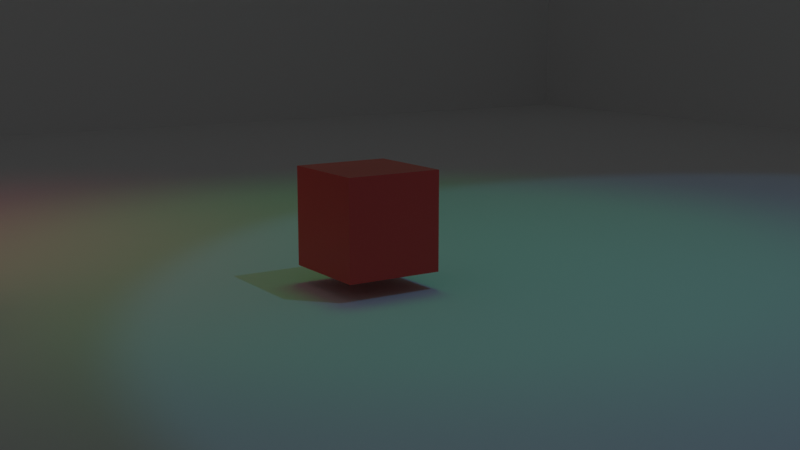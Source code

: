 # Source: draft.blend  (saved by Blender 2.81.16; exported with 4.5.12 LTS)
import bpy
from mathutils import Matrix  # noqa: F401  (used for matrix-valued properties, if any)

bpy.ops.wm.read_factory_settings(use_empty=True)
scene = bpy.context.scene
scene.name = 'Scene'

# ---- collections
col_collection = bpy.data.collections.new('Collection'); scene.collection.children.link(col_collection)

# ---- materials (node trees are filled in below, after node groups)
mat_material = bpy.data.materials.new('Material')
mat_material.alpha_threshold = 0.0
mat_material.use_transparent_shadow = False
mat_material.line_color = (0.0, 0.0, 0.0, 1.0)
mat_material_001 = bpy.data.materials.new('Material.001')
mat_material_001.use_transparent_shadow = False

# ---- material node trees
mat_material.use_nodes = True; mat_material.node_tree.nodes.clear()
_N = mat_material.node_tree.nodes; _L = mat_material.node_tree.links
n0 = _N.new('ShaderNodeOutputMaterial'); n0.name = 'Material Output'; n0.location = (300, 300)
n1 = _N.new('ShaderNodeBsdfPrincipled'); n1.name = 'Principled BSDF'; n1.location = (10, 300)
n1.distribution = 'GGX'
n1.subsurface_method = 'BURLEY'
n1.inputs[0].default_value = (0.8, 0.07376, 0.0656, 1.0)
n1.inputs[2].default_value = 0.4
n1.inputs[3].default_value = 1.45
n1.inputs[27].default_value = (0.0, 0.0, 0.0, 1.0)
n1.inputs[28].default_value = 1.0
_L.new(n1.outputs[0], n0.inputs[0])
n0.is_active_output = True
mat_material_001.use_nodes = True; mat_material_001.node_tree.nodes.clear()
_N = mat_material_001.node_tree.nodes; _L = mat_material_001.node_tree.links
n0 = _N.new('ShaderNodeOutputMaterial'); n0.name = 'Material Output'; n0.location = (300, 300)
n1 = _N.new('ShaderNodeBsdfPrincipled'); n1.name = 'Principled BSDF'; n1.location = (10, 300)
n1.distribution = 'GGX'
n1.subsurface_method = 'BURLEY'
n1.inputs[0].default_value = (0.03358, 0.224, 0.8, 1.0)
n1.inputs[3].default_value = 1.45
n1.inputs[27].default_value = (0.0, 0.0, 0.0, 1.0)
n1.inputs[28].default_value = 1.0
_L.new(n1.outputs[0], n0.inputs[0])
n0.is_active_output = True

# ---- world
world_world = bpy.data.worlds.new('World'); scene.world = world_world
world_world.use_nodes = True; world_world.node_tree.nodes.clear()
_N = world_world.node_tree.nodes; _L = world_world.node_tree.links
n0 = _N.new('ShaderNodeOutputWorld'); n0.name = 'World Output'; n0.location = (300, 300)
n1 = _N.new('ShaderNodeBackground'); n1.name = 'Background'; n1.location = (10, 300)
n1.inputs[0].default_value = (0.05088, 0.05088, 0.05088, 1.0)
_L.new(n1.outputs[0], n0.inputs[0])
n0.is_active_output = True
world_world.color = (0.05088, 0.05088, 0.05088)
world_world.use_sun_shadow = False
world_world.sun_shadow_jitter_overblur = 0.0

# ---- cameras
cam_camera = bpy.data.cameras.new('Camera')
cam_camera.clip_end = 100.0
cam_camera.ortho_scale = 7.314

# ---- lights
light_light = bpy.data.lights.new('Light', 'SPOT')
light_light.color = (0.1485, 0.5219, 1.0)
light_light.transmission_factor = 0.0
light_light.energy = 1000.0
light_light.shadow_soft_size = 0.1
light_light.shadow_maximum_resolution = 0.006
light_light.use_absolute_resolution = True
light_light.spot_size = 1.309
light_spot = bpy.data.lights.new('Spot', 'SPOT')
light_spot.color = (1.0, 0.1843, 0.1953)
light_spot.transmission_factor = 0.0
light_spot.energy = 750.0
light_spot.shadow_soft_size = 5.0
light_spot.shadow_maximum_resolution = 0.006
light_spot.use_absolute_resolution = True
light_spot.spot_size = 1.047
light_spot_001 = bpy.data.lights.new('Spot.001', 'SPOT')
light_spot_001.color = (0.01766, 1.0, 0.1982)
light_spot_001.transmission_factor = 0.0
light_spot_001.energy = 750.0
light_spot_001.shadow_soft_size = 2.77
light_spot_001.shadow_maximum_resolution = 0.006
light_spot_001.use_absolute_resolution = True
light_spot_001.spot_size = 1.047

# ---- meshes
me_cube = bpy.data.meshes.new('Cube')
me_cube.from_pydata([(1.0, 1.0, 1.0), (1.0, 1.0, -1.0), (1.0, -1.0, 1.0), (1.0, -1.0, -1.0), (-1.0, 1.0, 1.0), (-1.0, 1.0, -1.0), (-1.0, -1.0, 1.0), (-1.0, -1.0, -1.0)], [], [(0, 4, 6, 2), (3, 2, 6, 7), (7, 6, 4, 5), (5, 1, 3, 7), (1, 0, 2, 3), (5, 4, 0, 1)])
_uv = me_cube.uv_layers.new(name='UVMap')
_uv.uv.foreach_set('vector', [0.625, 0.5, 0.875, 0.5, 0.875, 0.75, 0.625, 0.75, 0.375, 0.75, 0.625, 0.75, 0.625, 1.0, 0.375, 1.0, 0.375, 0.0, 0.625, 0.0, 0.625, 0.25, 0.375, 0.25, 0.125, 0.5, 0.375, 0.5, 0.375, 0.75, 0.125, 0.75, 0.375, 0.5, 0.625, 0.5, 0.625, 0.75, 0.375, 0.75, 0.375, 0.25, 0.625, 0.25, 0.625, 0.5, 0.375, 0.5])
me_cube.materials.append(mat_material)
me_cube.use_remesh_preserve_volume = False
me_cube.use_remesh_preserve_attributes = False
me_cube.use_mirror_vertex_groups = False
me_cube.update()
me_cube_001 = bpy.data.meshes.new('Cube.001')
me_cube_001.from_pydata([(-1.0, -1.0, -1.0), (-1.0, -1.0, 1.0), (-1.0, 1.0, -1.0), (-1.0, 1.0, 1.0), (1.0, -1.0, -1.0), (1.0, -1.0, 1.0), (1.0, 1.0, -1.0), (1.0, 1.0, 1.0)], [], [(0, 1, 3, 2), (2, 3, 7, 6), (6, 7, 5, 4), (4, 5, 1, 0), (2, 6, 4, 0), (7, 3, 1, 5)])
_uv = me_cube_001.uv_layers.new(name='UVMap')
_uv.uv.foreach_set('vector', [0.375, 0.0, 0.625, 0.0, 0.625, 0.25, 0.375, 0.25, 0.375, 0.25, 0.625, 0.25, 0.625, 0.5, 0.375, 0.5, 0.375, 0.5, 0.625, 0.5, 0.625, 0.75, 0.375, 0.75, 0.375, 0.75, 0.625, 0.75, 0.625, 1.0, 0.375, 1.0, 0.125, 0.5, 0.375, 0.5, 0.375, 0.75, 0.125, 0.75, 0.625, 0.5, 0.875, 0.5, 0.875, 0.75, 0.625, 0.75])
me_cube_001.materials.append(mat_material_001)
me_cube_001.use_remesh_fix_poles = True
me_cube_001.use_remesh_preserve_attributes = False
me_cube_001.use_mirror_vertex_groups = False
me_cube_001.update()
me_cube_002 = bpy.data.meshes.new('Cube.002')
me_cube_002.from_pydata([(-1.0, -1.0, -1.0), (-1.0, -1.0, 1.0), (-1.0, 1.0, 1.0), (1.0, -1.0, -1.0), (1.0, -1.0, 1.0), (1.0, 1.0, -1.0), (1.0, 1.0, 1.0)], [], [(5, 6, 4, 3), (3, 4, 1, 0), (6, 2, 1, 4)])
_uv = me_cube_002.uv_layers.new(name='UVMap')
_uv.uv.foreach_set('vector', [0.375, 0.5, 0.625, 0.5, 0.625, 0.75, 0.375, 0.75, 0.375, 0.75, 0.625, 0.75, 0.625, 1.0, 0.375, 1.0, 0.625, 0.5, 0.875, 0.5, 0.875, 0.75, 0.625, 0.75])
me_cube_002.use_remesh_fix_poles = True
me_cube_002.use_remesh_preserve_attributes = False
me_cube_002.use_mirror_vertex_groups = False
me_cube_002.update()

# ---- objects
ob_cube = bpy.data.objects.new('Cube', me_cube)
ob_light = bpy.data.objects.new('Light', light_light)
ob_camera = bpy.data.objects.new('Camera', cam_camera)
ob_cube_001 = bpy.data.objects.new('Cube.001', me_cube_001)
ob_cube_002 = bpy.data.objects.new('Cube.002', me_cube_002)
ob_spot = bpy.data.objects.new('Spot', light_spot)
ob_spot_001 = bpy.data.objects.new('Spot.001', light_spot_001)

# ---- transforms, parenting, visibility, modifiers, constraints
ob_cube.location = (0.0, 0.0, 1.011)
ob_cube.lock_rotations_4d = False
ob_cube.empty_display_type = 'ARROWS'
ob_cube.lineart.crease_threshold = 0.0
ob_light.location = (8.807, 5.892, 20.83)
ob_light.rotation_euler = (0.03635, -0.1238, 1.926)
ob_light.lock_rotations_4d = False
ob_light.empty_display_type = 'ARROWS'
ob_light.color = (0.0, 0.0, 0.0, 0.0)
ob_light.lineart.crease_threshold = 0.0
ob_camera.location = (18.21, -11.16, 4.958)
ob_camera.rotation_euler = (1.382, 0.0, 0.9912)
ob_camera.lock_rotations_4d = False
ob_camera.empty_display_type = 'ARROWS'
ob_camera.color = (0.0, 0.0, 0.0, 0.0)
ob_camera.display_type = 'WIRE'
ob_camera.lineart.crease_threshold = 0.0
ob_cube_001.location = (-2.324, -8.413, 1.005)
ob_cube_001.lineart.crease_threshold = 0.0
ob_cube_002.location = (0.0, 0.0, 31.58)
ob_cube_002.scale = (-31.93, -31.93, -31.93)
ob_cube_002.lineart.crease_threshold = 0.0
ob_spot.location = (-9.153, -8.463, 16.68)
ob_spot.lineart.crease_threshold = 0.0
ob_spot_001.location = (-2.405, 2.356, 19.91)
ob_spot_001.lineart.crease_threshold = 0.0

# ---- collection membership
col_collection.objects.link(ob_cube)
col_collection.objects.link(ob_light)
col_collection.objects.link(ob_camera)
col_collection.objects.link(ob_cube_001)
col_collection.objects.link(ob_cube_002)
col_collection.objects.link(ob_spot)
col_collection.objects.link(ob_spot_001)

# ---- scene / render settings (as saved in the file)
scene.camera = ob_camera
scene.frame_start = 1; scene.frame_end = 1440; scene.frame_set(0)
scene.render.engine = 'BLENDER_EEVEE_NEXT'
scene.cycles.use_denoising = False
scene.cycles.samples = 128
scene.cycles.sampling_pattern = 'TABULATED_SOBOL'
scene.cycles.use_adaptive_sampling = False
scene.cycles.use_light_tree = False
scene.view_settings.view_transform = 'Filmic'
bpy.context.view_layer.update()
